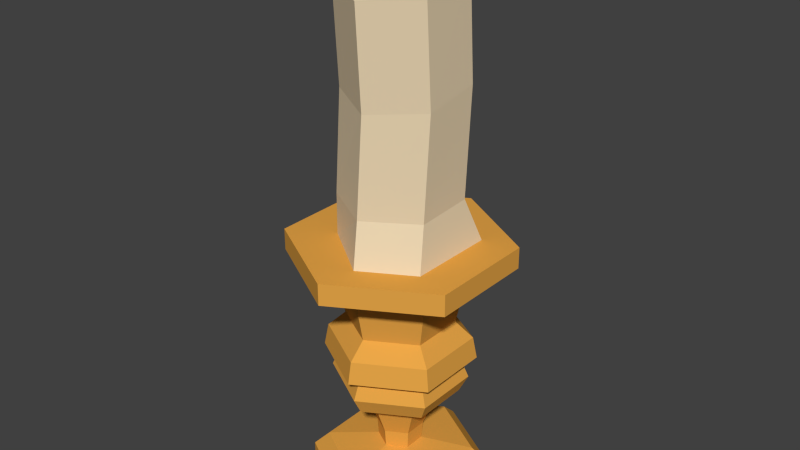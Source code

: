 # Source: Candle.blend  (saved by Blender 2.76.0; exported with 4.5.12 LTS)
import bpy
from mathutils import Matrix  # noqa: F401  (used for matrix-valued properties, if any)

bpy.ops.wm.read_factory_settings(use_empty=True)
scene = bpy.context.scene
scene.name = 'Scene'

# ---- collections
col_collection_1 = bpy.data.collections.new('Collection 1'); scene.collection.children.link(col_collection_1)

# ---- materials (node trees are filled in below, after node groups)
mat_gold_001 = bpy.data.materials.new('Gold.001')
mat_gold_001.alpha_threshold = 0.0
mat_gold_001.diffuse_color = (0.8, 0.3827, 0.06492, 1.0)
mat_gold_001.roughness = 0.5
mat_candle_001 = bpy.data.materials.new('Candle.001')
mat_candle_001.alpha_threshold = 0.0
mat_candle_001.diffuse_color = (0.8, 0.6524, 0.4355, 1.0)
mat_candle_001.roughness = 0.5
mat_black = bpy.data.materials.new('Black')
mat_black.alpha_threshold = 0.0
mat_black.diffuse_color = (0.01885, 0.01885, 0.01885, 1.0)
mat_black.roughness = 0.5

# ---- material node trees

# ---- world
world_world = bpy.data.worlds.new('World'); scene.world = world_world
world_world.color = (0.05088, 0.05088, 0.05088)
world_world.use_sun_shadow = False
world_world.sun_shadow_jitter_overblur = 0.0
world_world.cycles.sampling_method = 'MANUAL'
world_world.cycles.sample_map_resolution = 256

# ---- meshes
me_cylinder_001 = bpy.data.meshes.new('Cylinder.001')
me_cylinder_001.from_pydata([(0.0, 0.1242, 0.02254), (-4.32e-10, 0.1024, 0.04333), (0.1075, 0.06208, 0.02254), (0.08869, 0.05121, 0.04333), (0.1075, -0.06208, 0.02254), (0.08869, -0.05121, 0.04333), (-1.085e-08, -0.1242, 0.02254), (-9.385e-09, -0.1024, 0.04333), (-0.1075, -0.06208, 0.02254), (-0.08869, -0.05121, 0.04333), (-0.1075, 0.06208, 0.02254), (-0.08869, 0.05121, 0.04333), (0.0263, 0.01518, 0.0536), (-3.599e-09, 0.03037, 0.0536), (0.0263, -0.01518, 0.0536), (-6.254e-09, -0.03037, 0.0536), (-0.0263, -0.01518, 0.0536), (-0.0263, 0.01518, 0.0536), (0.0279, 0.01611, 0.07842), (-3.405e-09, 0.03221, 0.07842), (0.0279, -0.01611, 0.07842), (-6.221e-09, -0.03221, 0.07842), (-0.0279, -0.01611, 0.07842), (-0.0279, 0.01611, 0.07842), (0.04323, 0.02496, 0.1247), (-1.62e-09, 0.04992, 0.1247), (0.04323, -0.02496, 0.1247), (-5.984e-09, -0.04992, 0.1247), (-0.04323, -0.02496, 0.1247), (-0.04323, 0.02496, 0.1247), (0.07043, 0.04066, 0.1392), (1.241e-09, 0.08132, 0.1392), (0.07043, -0.04066, 0.1392), (-5.868e-09, -0.08132, 0.1392), (-0.07043, -0.04066, 0.1392), (-0.07043, 0.04066, 0.1392), (0.08127, 0.04692, 0.1632), (2.192e-09, 0.09384, 0.1632), (0.08127, -0.04692, 0.1632), (-6.012e-09, -0.09384, 0.1632), (-0.08127, -0.04692, 0.1632), (-0.08127, 0.04692, 0.1632), (0.07439, 0.04295, 0.182), (1.589e-09, 0.0859, 0.182), (0.07439, -0.04295, 0.182), (-5.921e-09, -0.0859, 0.182), (-0.07439, -0.04295, 0.182), (-0.07439, 0.04295, 0.182), (0.006351, 0.003507, 0.7178), (-7.787e-09, 0.007014, 0.7189), (-0.006351, 0.003507, 0.7178), (0.006351, -0.003507, 0.7156), (-8.428e-09, -0.007014, 0.7146), (-0.006351, -0.003507, 0.7156), (-0.07104, 0.03923, 0.7287), (-0.07104, -0.03923, 0.7047), (-6.33e-09, -0.07846, 0.6927), (0.07104, -0.03923, 0.7047), (8.412e-10, 0.07846, 0.7407), (0.07104, 0.03923, 0.7287), (0.0902, 0.05208, 0.1952), (2.975e-09, 0.1042, 0.1952), (0.0902, -0.05208, 0.1952), (-6.13e-09, -0.1042, 0.1952), (-0.0902, -0.05208, 0.1952), (-0.0902, 0.05208, 0.1952), (0.08515, 0.04916, 0.226), (2.532e-09, 0.09832, 0.226), (0.08515, -0.04916, 0.226), (-6.063e-09, -0.09832, 0.226), (-0.08515, -0.04916, 0.226), (-0.08515, 0.04916, 0.226), (0.06442, 0.03719, 0.2482), (7.148e-10, 0.07439, 0.2482), (0.06442, -0.03719, 0.2482), (-5.788e-09, -0.07439, 0.2482), (-0.06442, -0.03719, 0.2482), (-0.06442, 0.03719, 0.2482), (0.07399, 0.04272, 0.3022), (1.554e-09, 0.08544, 0.3022), (0.07399, -0.04272, 0.3022), (-5.915e-09, -0.08544, 0.3022), (-0.07399, -0.04272, 0.3022), (-0.07399, 0.04272, 0.3022), (0.09865, 0.05695, 0.3279), (3.716e-09, 0.1139, 0.3279), (0.09865, -0.05695, 0.3279), (-6.243e-09, -0.1139, 0.3279), (-0.09865, -0.05695, 0.3279), (-0.09865, 0.05695, 0.3279), (0.1325, 0.07652, 0.3364), (5.839e-09, 0.153, 0.3364), (0.1325, -0.07652, 0.3364), (-7.539e-09, -0.153, 0.3364), (-0.1325, -0.07652, 0.3364), (-0.1325, 0.07652, 0.3364), (0.1325, 0.07652, 0.3664), (5.839e-09, 0.153, 0.3664), (0.1325, -0.07652, 0.3664), (-7.539e-09, -0.153, 0.3664), (-0.1325, -0.07652, 0.3664), (-0.1325, 0.07652, 0.3664), (0.08358, 0.06273, 0.3664), (0.01254, 0.1037, 0.3664), (0.08249, -0.06084, 0.3664), (0.01145, -0.1019, 0.3664), (-0.07104, -0.04102, 0.3664), (-0.07104, 0.04102, 0.3664), (0.0, 0.1242, -0.00124), (0.1075, 0.06208, -0.00124), (0.1075, -0.06208, -0.00124), (-1.085e-08, -0.1242, -0.00124), (-0.1075, -0.06208, -0.00124), (-0.1075, 0.06208, -0.00124), (0.003873, -0.002073, 0.7696), (0.0005409, -0.003507, 0.7349), (0.0005409, 0.003507, 0.737), (0.003873, 0.002073, 0.7709), (-0.00581, 0.007014, 0.7381), (-7.632e-09, 0.004211, 0.7715), (-0.01216, 0.003507, 0.737), (-0.003873, 0.002073, 0.7709), (-0.01216, -0.003507, 0.7349), (-0.003873, -0.002073, 0.7696), (-6.591e-09, -0.004211, 0.769), (-0.00581, -0.007014, 0.7338), (0.07104, -0.04071, 0.4245), (-0.07104, 0.04071, 0.4286), (0.07104, 0.04071, 0.4286), (-6.33e-09, -0.08142, 0.4224), (-0.07104, -0.04071, 0.4245), (8.412e-10, 0.08142, 0.4306), (0.07309, -0.03262, 0.5646), (-0.069, -0.03262, 0.5646), (0.002047, 0.08729, 0.5856), (-0.069, 0.04732, 0.5786), (0.07309, 0.04732, 0.5786), (0.002047, -0.07259, 0.5576)], [], [(0, 1, 3, 2), (2, 3, 5, 4), (4, 5, 7, 6), (6, 7, 9, 8), (9, 7, 15, 16), (10, 11, 1, 0), (8, 9, 11, 10), (2, 4, 110, 109), (17, 16, 22, 23), (5, 3, 12, 14), (11, 9, 16, 17), (3, 1, 13, 12), (7, 5, 14, 15), (1, 11, 17, 13), (19, 23, 29, 25), (15, 14, 20, 21), (12, 13, 19, 18), (13, 17, 23, 19), (16, 15, 21, 22), (14, 12, 18, 20), (29, 28, 34, 35), (22, 21, 27, 28), (20, 18, 24, 26), (23, 22, 28, 29), (21, 20, 26, 27), (18, 19, 25, 24), (31, 35, 41, 37), (27, 26, 32, 33), (24, 25, 31, 30), (25, 29, 35, 31), (28, 27, 33, 34), (26, 24, 30, 32), (41, 40, 46, 47), (34, 33, 39, 40), (32, 30, 36, 38), (35, 34, 40, 41), (33, 32, 38, 39), (30, 31, 37, 36), (136, 134, 58, 59), (39, 38, 44, 45), (36, 37, 43, 42), (37, 41, 47, 43), (40, 39, 45, 46), (38, 36, 42, 44), (58, 54, 50, 49), (133, 137, 56, 55), (137, 132, 57, 56), (134, 135, 54, 58), (132, 136, 59, 57), (43, 61, 60, 42), (44, 62, 63, 45), (54, 55, 53, 50), (57, 59, 48, 51), (56, 57, 51, 52), (55, 56, 52, 53), (60, 61, 67, 66), (47, 65, 61, 43), (45, 63, 64, 46), (42, 60, 62, 44), (59, 58, 49, 48), (46, 64, 65, 47), (71, 70, 76, 77), (61, 65, 71, 67), (64, 63, 69, 70), (62, 60, 66, 68), (65, 64, 70, 71), (63, 62, 68, 69), (73, 77, 83, 79), (69, 68, 74, 75), (66, 67, 73, 72), (67, 71, 77, 73), (70, 69, 75, 76), (68, 66, 72, 74), (83, 82, 88, 89), (76, 75, 81, 82), (74, 72, 78, 80), (77, 76, 82, 83), (75, 74, 80, 81), (72, 73, 79, 78), (85, 89, 95, 91), (81, 80, 86, 87), (78, 79, 85, 84), (79, 83, 89, 85), (82, 81, 87, 88), (80, 78, 84, 86), (95, 94, 100, 101), (88, 87, 93, 94), (86, 84, 90, 92), (89, 88, 94, 95), (87, 86, 92, 93), (84, 85, 91, 90), (97, 101, 107, 103), (93, 92, 98, 99), (90, 91, 97, 96), (91, 95, 101, 97), (94, 93, 99, 100), (92, 90, 96, 98), (135, 133, 55, 54), (100, 99, 105, 106), (98, 96, 102, 104), (101, 100, 106, 107), (99, 98, 104, 105), (96, 97, 103, 102), (108, 109, 110, 111, 112, 113), (8, 10, 113, 112), (0, 2, 109, 108), (4, 6, 111, 110), (10, 0, 108, 113), (6, 8, 112, 111), (49, 50, 120, 118), (52, 51, 115, 125), (51, 48, 116, 115), (50, 53, 122, 120), (48, 49, 118, 116), (53, 52, 125, 122), (115, 116, 117, 114), (116, 118, 119, 117), (118, 120, 121, 119), (120, 122, 123, 121), (125, 115, 114, 124), (122, 125, 124, 123), (117, 119, 121, 123, 124, 114), (107, 106, 130, 127), (104, 102, 128, 126), (103, 107, 127, 131), (105, 104, 126, 129), (106, 105, 129, 130), (102, 103, 131, 128), (127, 130, 133, 135), (126, 128, 136, 132), (131, 127, 135, 134), (129, 126, 132, 137), (130, 129, 137, 133), (128, 131, 134, 136)])
me_cylinder_001.polygons.foreach_set('material_index', [0, 0, 0, 0, 0, 0, 0, 0, 0, 0, 0, 0, 0, 0, 0, 0, 0, 0, 0, 0, 0, 0, 0, 0, 0, 0, 0, 0, 0, 0, 0, 0, 0, 0, 0, 0, 0, 0, 1, 0, 0, 0, 0, 0, 1, 1, 1, 1, 1, 0, 0, 1, 1, 1, 1, 0, 0, 0, 0, 1, 0, 0, 0, 0, 0, 0, 0, 0, 0, 0, 0, 0, 0, 0, 0, 0, 0, 0, 0, 0, 0, 0, 0, 0, 0, 0, 0, 0, 0, 0, 0, 0, 0, 0, 0, 0, 0, 1, 0, 0, 0, 0, 0, 0, 0, 0, 0, 0, 0, 2, 2, 2, 2, 2, 2, 2, 2, 2, 2, 2, 2, 2, 1, 1, 1, 1, 1, 1, 1, 1, 1, 1, 1, 1])
me_cylinder_001.materials.append(mat_gold_001)
me_cylinder_001.materials.append(mat_candle_001)
me_cylinder_001.materials.append(mat_black)
me_cylinder_001.use_remesh_preserve_volume = False
me_cylinder_001.use_remesh_preserve_attributes = False
me_cylinder_001.use_mirror_vertex_groups = False
me_cylinder_001.update()

# ---- objects
ob_candle = bpy.data.objects.new('Candle', me_cylinder_001)

# ---- transforms, parenting, visibility, modifiers, constraints
ob_candle.location = (0.0, 0.0, 0.0)
ob_candle.lineart.crease_threshold = 0.0

# ---- collection membership
col_collection_1.objects.link(ob_candle)

# ---- scene / render settings (as saved in the file)
scene.frame_start = 1; scene.frame_end = 250; scene.frame_set(1)
scene.render.engine = 'CYCLES'
scene.render.resolution_percentage = 50
scene.render.dither_intensity = 0.0
scene.cycles.use_denoising = False
scene.cycles.samples = 10
scene.cycles.sampling_pattern = 'TABULATED_SOBOL'
scene.cycles.light_sampling_threshold = 0.0
scene.cycles.use_adaptive_sampling = False
scene.cycles.use_light_tree = False
scene.cycles.blur_glossy = 0.0
scene.cycles.pixel_filter_type = 'GAUSSIAN'
scene.cycles.sample_clamp_indirect = 0.0
scene.view_settings.view_transform = 'Standard'
bpy.context.view_layer.update()

# ---- added for rendering (the .blend has no active camera and no usable light): camera, sun
cam_auto = bpy.data.cameras.new('AutoCamera')
cam_auto.lens = 50.0
cam_auto.sensor_width = 36.0
cam_auto.clip_end = 1000.0
ob_auto_camera = bpy.data.objects.new('AutoCamera', cam_auto)
scene.collection.objects.link(ob_auto_camera)
ob_auto_camera.location = (0.807181, -0.968617, 1.03089)
ob_auto_camera.rotation_euler = (1.09748, -7.21219e-08, 0.694738)
scene.camera = ob_auto_camera
light_auto_sun = bpy.data.lights.new('AutoSun', 'SUN')
light_auto_sun.energy = 3.0
light_auto_sun.angle = 0.0523599
ob_auto_sun = bpy.data.objects.new('AutoSun', light_auto_sun)
scene.collection.objects.link(ob_auto_sun)
ob_auto_sun.rotation_euler = (0.872665, 0.174533, 0.523599)
bpy.context.view_layer.update()
